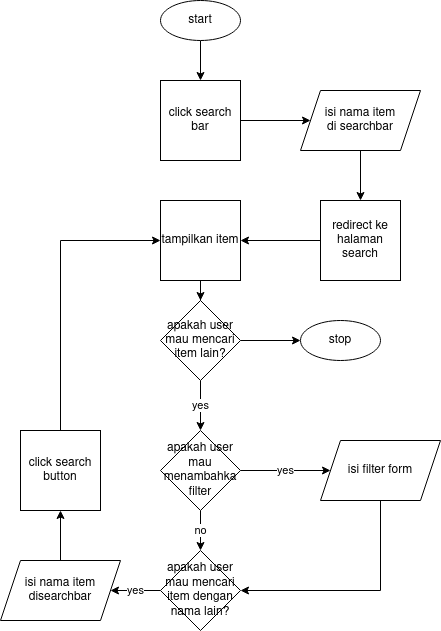

The diagram above was exported from draw.io. Its source (the exported page's mxGraphModel, read from the mxfile embedded in the PNG):
<mxGraphModel dx="1434" dy="792" grid="1" gridSize="10" guides="1" tooltips="1" connect="1" arrows="1" fold="1" page="1" pageScale="1" pageWidth="850" pageHeight="1100" math="0" shadow="0">
  <root>
    <mxCell id="0" />
    <mxCell id="1" parent="0" />
    <mxCell id="V4jr7tTLSk2kXoekDLJh-6" style="edgeStyle=orthogonalEdgeStyle;rounded=0;orthogonalLoop=1;jettySize=auto;html=1;" parent="1" source="V4jr7tTLSk2kXoekDLJh-1" target="V4jr7tTLSk2kXoekDLJh-2" edge="1">
      <mxGeometry relative="1" as="geometry" />
    </mxCell>
    <mxCell id="V4jr7tTLSk2kXoekDLJh-1" value="start" style="ellipse;whiteSpace=wrap;html=1;" parent="1" vertex="1">
      <mxGeometry x="280" y="120" width="80" height="40" as="geometry" />
    </mxCell>
    <mxCell id="V4jr7tTLSk2kXoekDLJh-5" style="edgeStyle=orthogonalEdgeStyle;rounded=0;orthogonalLoop=1;jettySize=auto;html=1;" parent="1" source="V4jr7tTLSk2kXoekDLJh-2" target="V4jr7tTLSk2kXoekDLJh-4" edge="1">
      <mxGeometry relative="1" as="geometry" />
    </mxCell>
    <mxCell id="V4jr7tTLSk2kXoekDLJh-2" value="click search bar" style="whiteSpace=wrap;html=1;aspect=fixed;" parent="1" vertex="1">
      <mxGeometry x="280" y="200" width="80" height="80" as="geometry" />
    </mxCell>
    <mxCell id="V4jr7tTLSk2kXoekDLJh-8" style="edgeStyle=orthogonalEdgeStyle;rounded=0;orthogonalLoop=1;jettySize=auto;html=1;" parent="1" source="V4jr7tTLSk2kXoekDLJh-4" target="V4jr7tTLSk2kXoekDLJh-7" edge="1">
      <mxGeometry relative="1" as="geometry" />
    </mxCell>
    <mxCell id="V4jr7tTLSk2kXoekDLJh-4" value="&lt;div&gt;isi nama item&lt;/div&gt;&lt;div&gt;di searchbar&lt;br&gt;&lt;/div&gt;" style="shape=parallelogram;perimeter=parallelogramPerimeter;whiteSpace=wrap;html=1;fixedSize=1;" parent="1" vertex="1">
      <mxGeometry x="420" y="210" width="120" height="60" as="geometry" />
    </mxCell>
    <mxCell id="V4jr7tTLSk2kXoekDLJh-10" style="edgeStyle=orthogonalEdgeStyle;rounded=0;orthogonalLoop=1;jettySize=auto;html=1;" parent="1" source="V4jr7tTLSk2kXoekDLJh-7" edge="1">
      <mxGeometry relative="1" as="geometry">
        <mxPoint x="360" y="360" as="targetPoint" />
      </mxGeometry>
    </mxCell>
    <mxCell id="V4jr7tTLSk2kXoekDLJh-7" value="redirect ke halaman search" style="whiteSpace=wrap;html=1;aspect=fixed;" parent="1" vertex="1">
      <mxGeometry x="440" y="320" width="80" height="80" as="geometry" />
    </mxCell>
    <mxCell id="V4jr7tTLSk2kXoekDLJh-36" style="edgeStyle=orthogonalEdgeStyle;rounded=0;orthogonalLoop=1;jettySize=auto;html=1;" parent="1" source="V4jr7tTLSk2kXoekDLJh-11" target="V4jr7tTLSk2kXoekDLJh-35" edge="1">
      <mxGeometry relative="1" as="geometry" />
    </mxCell>
    <mxCell id="V4jr7tTLSk2kXoekDLJh-11" value="tampilkan item" style="whiteSpace=wrap;html=1;aspect=fixed;" parent="1" vertex="1">
      <mxGeometry x="280" y="320" width="80" height="80" as="geometry" />
    </mxCell>
    <mxCell id="V4jr7tTLSk2kXoekDLJh-18" value="no" style="edgeStyle=orthogonalEdgeStyle;rounded=0;orthogonalLoop=1;jettySize=auto;html=1;" parent="1" source="V4jr7tTLSk2kXoekDLJh-12" target="V4jr7tTLSk2kXoekDLJh-14" edge="1">
      <mxGeometry relative="1" as="geometry" />
    </mxCell>
    <mxCell id="V4jr7tTLSk2kXoekDLJh-21" value="yes" style="edgeStyle=orthogonalEdgeStyle;rounded=0;orthogonalLoop=1;jettySize=auto;html=1;" parent="1" source="V4jr7tTLSk2kXoekDLJh-12" target="V4jr7tTLSk2kXoekDLJh-20" edge="1">
      <mxGeometry relative="1" as="geometry" />
    </mxCell>
    <mxCell id="V4jr7tTLSk2kXoekDLJh-12" value="apakah user mau menambahka filter" style="rhombus;whiteSpace=wrap;html=1;" parent="1" vertex="1">
      <mxGeometry x="280" y="550" width="80" height="80" as="geometry" />
    </mxCell>
    <mxCell id="V4jr7tTLSk2kXoekDLJh-30" value="yes" style="edgeStyle=orthogonalEdgeStyle;rounded=0;orthogonalLoop=1;jettySize=auto;html=1;" parent="1" source="V4jr7tTLSk2kXoekDLJh-14" target="V4jr7tTLSk2kXoekDLJh-29" edge="1">
      <mxGeometry relative="1" as="geometry" />
    </mxCell>
    <mxCell id="V4jr7tTLSk2kXoekDLJh-14" value="apakah user mau mencari item dengan nama lain?" style="rhombus;whiteSpace=wrap;html=1;" parent="1" vertex="1">
      <mxGeometry x="280" y="670" width="80" height="80" as="geometry" />
    </mxCell>
    <mxCell id="V4jr7tTLSk2kXoekDLJh-22" style="edgeStyle=orthogonalEdgeStyle;rounded=0;orthogonalLoop=1;jettySize=auto;html=1;entryX=1;entryY=0.5;entryDx=0;entryDy=0;" parent="1" source="V4jr7tTLSk2kXoekDLJh-20" target="V4jr7tTLSk2kXoekDLJh-14" edge="1">
      <mxGeometry relative="1" as="geometry">
        <Array as="points">
          <mxPoint x="500" y="710" />
        </Array>
      </mxGeometry>
    </mxCell>
    <mxCell id="V4jr7tTLSk2kXoekDLJh-20" value="isi filter form" style="shape=parallelogram;perimeter=parallelogramPerimeter;whiteSpace=wrap;html=1;fixedSize=1;" parent="1" vertex="1">
      <mxGeometry x="440" y="560" width="120" height="60" as="geometry" />
    </mxCell>
    <mxCell id="V4jr7tTLSk2kXoekDLJh-33" style="edgeStyle=orthogonalEdgeStyle;rounded=0;orthogonalLoop=1;jettySize=auto;html=1;" parent="1" source="V4jr7tTLSk2kXoekDLJh-29" target="V4jr7tTLSk2kXoekDLJh-31" edge="1">
      <mxGeometry relative="1" as="geometry" />
    </mxCell>
    <mxCell id="V4jr7tTLSk2kXoekDLJh-29" value="isi nama item disearchbar" style="shape=parallelogram;perimeter=parallelogramPerimeter;whiteSpace=wrap;html=1;fixedSize=1;" parent="1" vertex="1">
      <mxGeometry x="120" y="680" width="120" height="60" as="geometry" />
    </mxCell>
    <mxCell id="V4jr7tTLSk2kXoekDLJh-32" style="edgeStyle=orthogonalEdgeStyle;rounded=0;orthogonalLoop=1;jettySize=auto;html=1;entryX=0;entryY=0.5;entryDx=0;entryDy=0;" parent="1" source="V4jr7tTLSk2kXoekDLJh-31" target="V4jr7tTLSk2kXoekDLJh-11" edge="1">
      <mxGeometry relative="1" as="geometry">
        <Array as="points">
          <mxPoint x="180" y="360" />
        </Array>
      </mxGeometry>
    </mxCell>
    <mxCell id="V4jr7tTLSk2kXoekDLJh-31" value="click search button" style="whiteSpace=wrap;html=1;aspect=fixed;" parent="1" vertex="1">
      <mxGeometry x="140" y="550" width="80" height="80" as="geometry" />
    </mxCell>
    <mxCell id="V4jr7tTLSk2kXoekDLJh-37" value="yes" style="edgeStyle=orthogonalEdgeStyle;rounded=0;orthogonalLoop=1;jettySize=auto;html=1;" parent="1" source="V4jr7tTLSk2kXoekDLJh-35" target="V4jr7tTLSk2kXoekDLJh-12" edge="1">
      <mxGeometry relative="1" as="geometry" />
    </mxCell>
    <mxCell id="V4jr7tTLSk2kXoekDLJh-41" value="" style="edgeStyle=orthogonalEdgeStyle;rounded=0;orthogonalLoop=1;jettySize=auto;html=1;" parent="1" source="V4jr7tTLSk2kXoekDLJh-35" target="V4jr7tTLSk2kXoekDLJh-40" edge="1">
      <mxGeometry relative="1" as="geometry" />
    </mxCell>
    <mxCell id="V4jr7tTLSk2kXoekDLJh-35" value="apakah user mau mencari item lain?" style="rhombus;whiteSpace=wrap;html=1;" parent="1" vertex="1">
      <mxGeometry x="280" y="420" width="80" height="80" as="geometry" />
    </mxCell>
    <mxCell id="V4jr7tTLSk2kXoekDLJh-40" value="stop" style="ellipse;whiteSpace=wrap;html=1;" parent="1" vertex="1">
      <mxGeometry x="420" y="440" width="80" height="40" as="geometry" />
    </mxCell>
  </root>
</mxGraphModel>